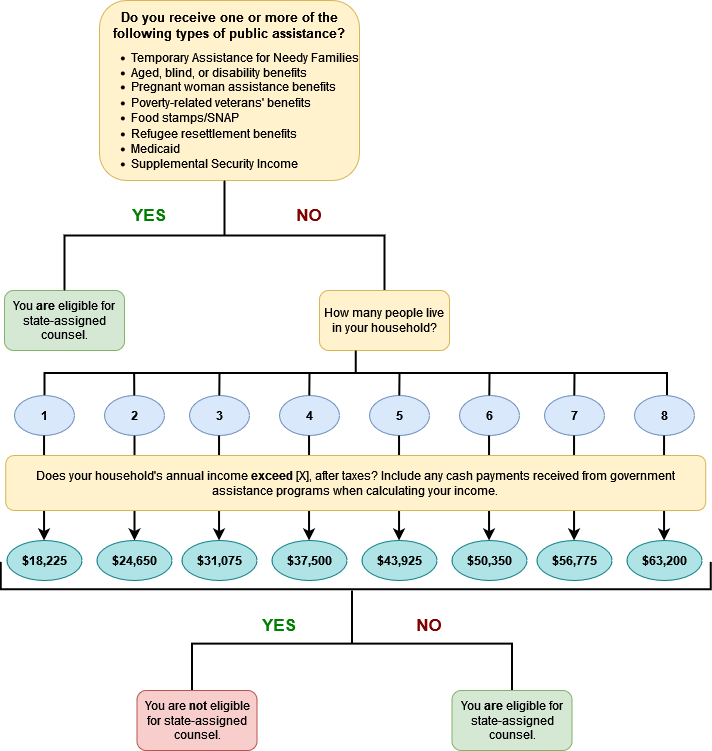

The diagram above was exported from draw.io. Its source (the exported page's mxGraphModel, read from the mxfile embedded in the PNG):
<mxGraphModel dx="794" dy="386" grid="1" gridSize="10" guides="1" tooltips="1" connect="1" arrows="1" fold="1" page="1" pageScale="1" pageWidth="850" pageHeight="1100" background="#ffffff" math="0" shadow="0">
  <root>
    <mxCell id="0" />
    <mxCell id="1" parent="0" />
    <mxCell id="Exyu0wHqvR68DKOK5iY3-1" value="" style="rounded=1;whiteSpace=wrap;html=1;fillColor=#fff2cc;strokeColor=#d6b656;" parent="1" vertex="1">
      <mxGeometry x="169" y="110" width="260" height="180" as="geometry" />
    </mxCell>
    <mxCell id="Exyu0wHqvR68DKOK5iY3-2" value="Do you receive one or more of the following types of public assistance?" style="text;html=1;strokeColor=none;fillColor=none;align=center;verticalAlign=middle;whiteSpace=wrap;rounded=0;fontStyle=1;fontSize=13;" parent="1" vertex="1">
      <mxGeometry x="174" y="120" width="250" height="30" as="geometry" />
    </mxCell>
    <mxCell id="Exyu0wHqvR68DKOK5iY3-5" value="&lt;ul&gt;&lt;li&gt;Temporary Assistance for Needy Families&lt;/li&gt;&lt;li&gt;Aged, blind, or disability benefits&lt;/li&gt;&lt;li&gt;&lt;div&gt;Pregnant woman assistance benefits&lt;/div&gt;&lt;/li&gt;&lt;li&gt;Poverty-related veterans' benefits&lt;/li&gt;&lt;li&gt;Food stamps/SNAP&lt;/li&gt;&lt;li&gt;Refugee resettlement benefits&lt;/li&gt;&lt;li&gt;Medicaid&lt;/li&gt;&lt;li&gt;Supplemental Security Income&lt;br&gt;&lt;/li&gt;&lt;/ul&gt;" style="text;html=1;strokeColor=none;fillColor=none;align=left;verticalAlign=middle;whiteSpace=wrap;rounded=0;labelPosition=center;verticalLabelPosition=middle;" parent="1" vertex="1">
      <mxGeometry x="159" y="210" width="280" height="20" as="geometry" />
    </mxCell>
    <mxCell id="Exyu0wHqvR68DKOK5iY3-6" value="You &lt;b&gt;are &lt;/b&gt;eligible for state-assigned counsel." style="rounded=1;whiteSpace=wrap;html=1;fillColor=#d5e8d4;strokeColor=#82b366;" parent="1" vertex="1">
      <mxGeometry x="74" y="400" width="120" height="60" as="geometry" />
    </mxCell>
    <mxCell id="Exyu0wHqvR68DKOK5iY3-9" value="" style="strokeWidth=2;html=1;shape=mxgraph.flowchart.annotation_2;align=left;labelPosition=right;pointerEvents=1;rotation=90;" parent="1" vertex="1">
      <mxGeometry x="239" y="185" width="110" height="320" as="geometry" />
    </mxCell>
    <mxCell id="Exyu0wHqvR68DKOK5iY3-10" value="&lt;font style=&quot;font-size: 17px;&quot;&gt;&lt;b&gt;&lt;span style=&quot;&quot;&gt;YES&lt;/span&gt;&lt;/b&gt;&lt;/font&gt;" style="text;html=1;strokeColor=none;fillColor=none;align=center;verticalAlign=middle;whiteSpace=wrap;rounded=0;labelBackgroundColor=default;fontColor=#008000;" parent="1" vertex="1">
      <mxGeometry x="189" y="310" width="60" height="30" as="geometry" />
    </mxCell>
    <mxCell id="Exyu0wHqvR68DKOK5iY3-11" value="&lt;font color=&quot;#800000&quot; style=&quot;font-size: 17px;&quot;&gt;&lt;b&gt;NO&lt;/b&gt;&lt;/font&gt;" style="text;html=1;strokeColor=none;fillColor=none;align=center;verticalAlign=middle;whiteSpace=wrap;rounded=0;" parent="1" vertex="1">
      <mxGeometry x="349" y="310" width="60" height="30" as="geometry" />
    </mxCell>
    <mxCell id="j7DWCl84e2EXwrr-atG7-1" value="How many people live in your household?" style="rounded=1;whiteSpace=wrap;html=1;fillColor=#fff2cc;strokeColor=#d6b656;" parent="1" vertex="1">
      <mxGeometry x="389" y="400" width="130" height="60" as="geometry" />
    </mxCell>
    <mxCell id="j7DWCl84e2EXwrr-atG7-4" value="" style="strokeWidth=2;html=1;shape=mxgraph.flowchart.annotation_2;align=left;labelPosition=right;pointerEvents=1;rotation=90;" parent="1" vertex="1">
      <mxGeometry x="402.75" y="171.25" width="45" height="622.5" as="geometry" />
    </mxCell>
    <mxCell id="j7DWCl84e2EXwrr-atG7-5" value="" style="ellipse;whiteSpace=wrap;html=1;fontStyle=1;fillColor=#dae8fc;strokeColor=#6c8ebf;" parent="1" vertex="1">
      <mxGeometry x="84" y="505" width="60" height="40" as="geometry" />
    </mxCell>
    <mxCell id="j7DWCl84e2EXwrr-atG7-9" value="" style="ellipse;whiteSpace=wrap;html=1;fontStyle=1;fillColor=#dae8fc;strokeColor=#6c8ebf;" parent="1" vertex="1">
      <mxGeometry x="174" y="505" width="60" height="40" as="geometry" />
    </mxCell>
    <mxCell id="j7DWCl84e2EXwrr-atG7-20" value="" style="ellipse;whiteSpace=wrap;html=1;fontStyle=1;fillColor=#dae8fc;strokeColor=#6c8ebf;" parent="1" vertex="1">
      <mxGeometry x="259" y="505" width="60" height="40" as="geometry" />
    </mxCell>
    <mxCell id="j7DWCl84e2EXwrr-atG7-21" value="" style="ellipse;whiteSpace=wrap;html=1;fontStyle=1;fillColor=#dae8fc;strokeColor=#6c8ebf;" parent="1" vertex="1">
      <mxGeometry x="349" y="505" width="60" height="40" as="geometry" />
    </mxCell>
    <mxCell id="j7DWCl84e2EXwrr-atG7-22" value="" style="ellipse;whiteSpace=wrap;html=1;fontStyle=1;fillColor=#dae8fc;strokeColor=#6c8ebf;" parent="1" vertex="1">
      <mxGeometry x="439" y="505" width="60" height="40" as="geometry" />
    </mxCell>
    <mxCell id="j7DWCl84e2EXwrr-atG7-23" value="" style="ellipse;whiteSpace=wrap;html=1;fontStyle=1;fillColor=#dae8fc;strokeColor=#6c8ebf;" parent="1" vertex="1">
      <mxGeometry x="529" y="505" width="60" height="40" as="geometry" />
    </mxCell>
    <mxCell id="j7DWCl84e2EXwrr-atG7-24" value="" style="ellipse;whiteSpace=wrap;html=1;fontStyle=1;fillColor=#dae8fc;strokeColor=#6c8ebf;" parent="1" vertex="1">
      <mxGeometry x="614" y="505" width="60" height="40" as="geometry" />
    </mxCell>
    <mxCell id="j7DWCl84e2EXwrr-atG7-25" value="" style="ellipse;whiteSpace=wrap;html=1;fontStyle=1;fillColor=#dae8fc;strokeColor=#6c8ebf;" parent="1" vertex="1">
      <mxGeometry x="704" y="505" width="60" height="40" as="geometry" />
    </mxCell>
    <mxCell id="j7DWCl84e2EXwrr-atG7-29" value="1" style="text;html=1;strokeColor=none;fillColor=#dae8fc;align=center;verticalAlign=middle;whiteSpace=wrap;rounded=0;fontStyle=1" parent="1" vertex="1">
      <mxGeometry x="94" y="515" width="40" height="20" as="geometry" />
    </mxCell>
    <mxCell id="j7DWCl84e2EXwrr-atG7-30" value="2" style="text;html=1;strokeColor=none;fillColor=#dae8fc;align=center;verticalAlign=middle;whiteSpace=wrap;rounded=0;fontStyle=1" parent="1" vertex="1">
      <mxGeometry x="184" y="515" width="40" height="20" as="geometry" />
    </mxCell>
    <mxCell id="j7DWCl84e2EXwrr-atG7-31" value="3" style="text;html=1;strokeColor=none;fillColor=#dae8fc;align=center;verticalAlign=middle;whiteSpace=wrap;rounded=0;fontStyle=1" parent="1" vertex="1">
      <mxGeometry x="271.5" y="515" width="35" height="20" as="geometry" />
    </mxCell>
    <mxCell id="j7DWCl84e2EXwrr-atG7-32" value="4" style="text;html=1;strokeColor=none;fillColor=#dae8fc;align=center;verticalAlign=middle;whiteSpace=wrap;rounded=0;fontStyle=1" parent="1" vertex="1">
      <mxGeometry x="361.5" y="515" width="35" height="20" as="geometry" />
    </mxCell>
    <mxCell id="j7DWCl84e2EXwrr-atG7-33" value="5" style="text;html=1;strokeColor=none;fillColor=#dae8fc;align=center;verticalAlign=middle;whiteSpace=wrap;rounded=0;fontStyle=1" parent="1" vertex="1">
      <mxGeometry x="451.5" y="515" width="35" height="20" as="geometry" />
    </mxCell>
    <mxCell id="j7DWCl84e2EXwrr-atG7-34" value="6" style="text;html=1;strokeColor=none;fillColor=#dae8fc;align=center;verticalAlign=middle;whiteSpace=wrap;rounded=0;fontStyle=1" parent="1" vertex="1">
      <mxGeometry x="541.5" y="515" width="35" height="20" as="geometry" />
    </mxCell>
    <mxCell id="j7DWCl84e2EXwrr-atG7-35" value="7" style="text;html=1;strokeColor=none;fillColor=#dae8fc;align=center;verticalAlign=middle;whiteSpace=wrap;rounded=0;fontStyle=1" parent="1" vertex="1">
      <mxGeometry x="629" y="515" width="30" height="20" as="geometry" />
    </mxCell>
    <mxCell id="j7DWCl84e2EXwrr-atG7-36" value="8" style="text;html=1;strokeColor=none;fillColor=#dae8fc;align=center;verticalAlign=middle;whiteSpace=wrap;rounded=0;fontStyle=1" parent="1" vertex="1">
      <mxGeometry x="714" y="515" width="40" height="20" as="geometry" />
    </mxCell>
    <mxCell id="j7DWCl84e2EXwrr-atG7-39" value="" style="endArrow=classic;html=1;rounded=0;strokeWidth=2;" parent="1" target="j7DWCl84e2EXwrr-atG7-40" edge="1">
      <mxGeometry width="50" height="50" relative="1" as="geometry">
        <mxPoint x="204" y="545" as="sourcePoint" />
        <mxPoint x="204.48000000000002" y="650" as="targetPoint" />
      </mxGeometry>
    </mxCell>
    <mxCell id="j7DWCl84e2EXwrr-atG7-40" value="$24,650" style="ellipse;whiteSpace=wrap;html=1;fillColor=#b0e3e6;strokeColor=#0e8088;fontStyle=1" parent="1" vertex="1">
      <mxGeometry x="166.5" y="650" width="75" height="40" as="geometry" />
    </mxCell>
    <mxCell id="j7DWCl84e2EXwrr-atG7-44" value="$18,225" style="ellipse;whiteSpace=wrap;html=1;fillColor=#b0e3e6;strokeColor=#0e8088;fontStyle=1" parent="1" vertex="1">
      <mxGeometry x="76.5" y="650" width="75" height="40" as="geometry" />
    </mxCell>
    <mxCell id="j7DWCl84e2EXwrr-atG7-45" value="$31,075" style="ellipse;whiteSpace=wrap;html=1;fillColor=#b0e3e6;strokeColor=#0e8088;fontStyle=1" parent="1" vertex="1">
      <mxGeometry x="251.5" y="650" width="75" height="40" as="geometry" />
    </mxCell>
    <mxCell id="j7DWCl84e2EXwrr-atG7-46" value="$37,500" style="ellipse;whiteSpace=wrap;html=1;fillColor=#b0e3e6;strokeColor=#0e8088;fontStyle=1" parent="1" vertex="1">
      <mxGeometry x="341.5" y="650" width="75" height="40" as="geometry" />
    </mxCell>
    <mxCell id="j7DWCl84e2EXwrr-atG7-47" value="$43,925" style="ellipse;whiteSpace=wrap;html=1;fillColor=#b0e3e6;strokeColor=#0e8088;fontStyle=1" parent="1" vertex="1">
      <mxGeometry x="431.5" y="650" width="75" height="40" as="geometry" />
    </mxCell>
    <mxCell id="j7DWCl84e2EXwrr-atG7-48" value="$50,350" style="ellipse;whiteSpace=wrap;html=1;fillColor=#b0e3e6;strokeColor=#0e8088;fontStyle=1" parent="1" vertex="1">
      <mxGeometry x="521.5" y="650" width="75" height="40" as="geometry" />
    </mxCell>
    <mxCell id="j7DWCl84e2EXwrr-atG7-49" value="$56,775" style="ellipse;whiteSpace=wrap;html=1;fillColor=#b0e3e6;strokeColor=#0e8088;fontStyle=1" parent="1" vertex="1">
      <mxGeometry x="606.5" y="650" width="75" height="40" as="geometry" />
    </mxCell>
    <mxCell id="j7DWCl84e2EXwrr-atG7-50" value="$63,200" style="ellipse;whiteSpace=wrap;html=1;fillColor=#b0e3e6;strokeColor=#0e8088;fontStyle=1" parent="1" vertex="1">
      <mxGeometry x="696.5" y="650" width="75" height="40" as="geometry" />
    </mxCell>
    <mxCell id="j7DWCl84e2EXwrr-atG7-52" value="" style="endArrow=none;html=1;rounded=0;strokeWidth=2;startSize=8;targetPerimeterSpacing=0;entryX=0.499;entryY=0.856;entryDx=0;entryDy=0;entryPerimeter=0;" parent="1" target="j7DWCl84e2EXwrr-atG7-4" edge="1">
      <mxGeometry width="50" height="50" relative="1" as="geometry">
        <mxPoint x="203.78000000000003" y="505" as="sourcePoint" />
        <mxPoint x="204.23000000000002" y="490" as="targetPoint" />
      </mxGeometry>
    </mxCell>
    <mxCell id="j7DWCl84e2EXwrr-atG7-54" value="" style="endArrow=none;html=1;rounded=0;strokeWidth=2;startSize=8;targetPerimeterSpacing=0;entryX=0.499;entryY=0.856;entryDx=0;entryDy=0;entryPerimeter=0;" parent="1" edge="1">
      <mxGeometry width="50" height="50" relative="1" as="geometry">
        <mxPoint x="288.78000000000003" y="505" as="sourcePoint" />
        <mxPoint x="289" y="482" as="targetPoint" />
      </mxGeometry>
    </mxCell>
    <mxCell id="j7DWCl84e2EXwrr-atG7-55" value="" style="endArrow=none;html=1;rounded=0;strokeWidth=2;startSize=8;targetPerimeterSpacing=0;entryX=0.499;entryY=0.856;entryDx=0;entryDy=0;entryPerimeter=0;" parent="1" edge="1">
      <mxGeometry width="50" height="50" relative="1" as="geometry">
        <mxPoint x="378.78000000000003" y="505" as="sourcePoint" />
        <mxPoint x="379" y="482" as="targetPoint" />
      </mxGeometry>
    </mxCell>
    <mxCell id="j7DWCl84e2EXwrr-atG7-56" value="" style="endArrow=none;html=1;rounded=0;strokeWidth=2;startSize=8;targetPerimeterSpacing=0;entryX=0.499;entryY=0.856;entryDx=0;entryDy=0;entryPerimeter=0;" parent="1" edge="1">
      <mxGeometry width="50" height="50" relative="1" as="geometry">
        <mxPoint x="468.78" y="505" as="sourcePoint" />
        <mxPoint x="469" y="482" as="targetPoint" />
      </mxGeometry>
    </mxCell>
    <mxCell id="j7DWCl84e2EXwrr-atG7-57" value="" style="endArrow=none;html=1;rounded=0;strokeWidth=2;startSize=8;targetPerimeterSpacing=0;entryX=0.499;entryY=0.856;entryDx=0;entryDy=0;entryPerimeter=0;" parent="1" edge="1">
      <mxGeometry width="50" height="50" relative="1" as="geometry">
        <mxPoint x="558.78" y="505" as="sourcePoint" />
        <mxPoint x="559" y="482" as="targetPoint" />
      </mxGeometry>
    </mxCell>
    <mxCell id="j7DWCl84e2EXwrr-atG7-58" value="" style="endArrow=none;html=1;rounded=0;strokeWidth=2;startSize=8;targetPerimeterSpacing=0;entryX=0.499;entryY=0.856;entryDx=0;entryDy=0;entryPerimeter=0;" parent="1" edge="1">
      <mxGeometry width="50" height="50" relative="1" as="geometry">
        <mxPoint x="643.78" y="505" as="sourcePoint" />
        <mxPoint x="644" y="482" as="targetPoint" />
      </mxGeometry>
    </mxCell>
    <mxCell id="j7DWCl84e2EXwrr-atG7-59" value="" style="endArrow=classic;html=1;rounded=0;strokeWidth=2;" parent="1" edge="1">
      <mxGeometry width="50" height="50" relative="1" as="geometry">
        <mxPoint x="113.55000000000001" y="545" as="sourcePoint" />
        <mxPoint x="113.55000000000001" y="650" as="targetPoint" />
      </mxGeometry>
    </mxCell>
    <mxCell id="j7DWCl84e2EXwrr-atG7-60" value="" style="endArrow=classic;html=1;rounded=0;strokeWidth=2;" parent="1" edge="1">
      <mxGeometry width="50" height="50" relative="1" as="geometry">
        <mxPoint x="288.55" y="545" as="sourcePoint" />
        <mxPoint x="288.55" y="650" as="targetPoint" />
      </mxGeometry>
    </mxCell>
    <mxCell id="j7DWCl84e2EXwrr-atG7-61" value="" style="endArrow=classic;html=1;rounded=0;strokeWidth=2;" parent="1" edge="1">
      <mxGeometry width="50" height="50" relative="1" as="geometry">
        <mxPoint x="378.55" y="545" as="sourcePoint" />
        <mxPoint x="378.55" y="650" as="targetPoint" />
      </mxGeometry>
    </mxCell>
    <mxCell id="j7DWCl84e2EXwrr-atG7-62" value="" style="endArrow=classic;html=1;rounded=0;strokeWidth=2;" parent="1" edge="1">
      <mxGeometry width="50" height="50" relative="1" as="geometry">
        <mxPoint x="468.54999999999995" y="545" as="sourcePoint" />
        <mxPoint x="468.54999999999995" y="650" as="targetPoint" />
      </mxGeometry>
    </mxCell>
    <mxCell id="j7DWCl84e2EXwrr-atG7-63" value="" style="endArrow=classic;html=1;rounded=0;strokeWidth=2;" parent="1" edge="1">
      <mxGeometry width="50" height="50" relative="1" as="geometry">
        <mxPoint x="558.55" y="545" as="sourcePoint" />
        <mxPoint x="558.55" y="650" as="targetPoint" />
      </mxGeometry>
    </mxCell>
    <mxCell id="j7DWCl84e2EXwrr-atG7-64" value="" style="endArrow=classic;html=1;rounded=0;strokeWidth=2;" parent="1" edge="1">
      <mxGeometry width="50" height="50" relative="1" as="geometry">
        <mxPoint x="643.55" y="545" as="sourcePoint" />
        <mxPoint x="643.55" y="650" as="targetPoint" />
      </mxGeometry>
    </mxCell>
    <mxCell id="j7DWCl84e2EXwrr-atG7-65" value="" style="endArrow=classic;html=1;rounded=0;strokeWidth=2;" parent="1" edge="1">
      <mxGeometry width="50" height="50" relative="1" as="geometry">
        <mxPoint x="733.55" y="545" as="sourcePoint" />
        <mxPoint x="733.55" y="650" as="targetPoint" />
      </mxGeometry>
    </mxCell>
    <mxCell id="j7DWCl84e2EXwrr-atG7-37" value="Does your household's annual income &lt;b&gt;exceed&lt;/b&gt; [X], after taxes? Include any cash payments received from government assistance programs when calculating your income." style="rounded=1;whiteSpace=wrap;html=1;fillColor=#fff2cc;strokeColor=#d6b656;" parent="1" vertex="1">
      <mxGeometry x="75.25" y="565" width="700" height="55" as="geometry" />
    </mxCell>
    <mxCell id="j7DWCl84e2EXwrr-atG7-66" value="" style="strokeWidth=2;html=1;shape=mxgraph.flowchart.annotation_1;align=left;pointerEvents=1;rotation=-90;fontStyle=1" parent="1" vertex="1">
      <mxGeometry x="411.5" y="330" width="27.5" height="710" as="geometry" />
    </mxCell>
    <mxCell id="j7DWCl84e2EXwrr-atG7-67" value="" style="strokeWidth=2;html=1;shape=mxgraph.flowchart.annotation_2;align=left;labelPosition=right;pointerEvents=1;rotation=90;" parent="1" vertex="1">
      <mxGeometry x="368.38" y="593.12" width="106.25" height="320" as="geometry" />
    </mxCell>
    <mxCell id="j7DWCl84e2EXwrr-atG7-68" value="&lt;font style=&quot;font-size: 17px;&quot;&gt;&lt;b&gt;&lt;span style=&quot;&quot;&gt;YES&lt;/span&gt;&lt;/b&gt;&lt;/font&gt;" style="text;html=1;strokeColor=none;fillColor=none;align=center;verticalAlign=middle;whiteSpace=wrap;rounded=0;labelBackgroundColor=default;fontColor=#008000;" parent="1" vertex="1">
      <mxGeometry x="319" y="720" width="60" height="30" as="geometry" />
    </mxCell>
    <mxCell id="j7DWCl84e2EXwrr-atG7-69" value="&lt;font color=&quot;#800000&quot; style=&quot;font-size: 17px;&quot;&gt;&lt;b&gt;NO&lt;/b&gt;&lt;/font&gt;" style="text;html=1;strokeColor=none;fillColor=none;align=center;verticalAlign=middle;whiteSpace=wrap;rounded=0;" parent="1" vertex="1">
      <mxGeometry x="469" y="720" width="60" height="30" as="geometry" />
    </mxCell>
    <mxCell id="j7DWCl84e2EXwrr-atG7-70" value="You &lt;b&gt;are &lt;/b&gt;eligible for state-assigned counsel." style="rounded=1;whiteSpace=wrap;html=1;fillColor=#d5e8d4;strokeColor=#82b366;" parent="1" vertex="1">
      <mxGeometry x="521.5" y="800" width="120" height="60" as="geometry" />
    </mxCell>
    <mxCell id="j7DWCl84e2EXwrr-atG7-71" value="You are &lt;b&gt;not &lt;/b&gt;eligible for state-assigned counsel." style="rounded=1;whiteSpace=wrap;html=1;fillColor=#f8cecc;strokeColor=#b85450;" parent="1" vertex="1">
      <mxGeometry x="206.5" y="800" width="120" height="60" as="geometry" />
    </mxCell>
    <mxCell id="j7DWCl84e2EXwrr-atG7-72" value="Untitled Layer" parent="0" />
  </root>
</mxGraphModel>